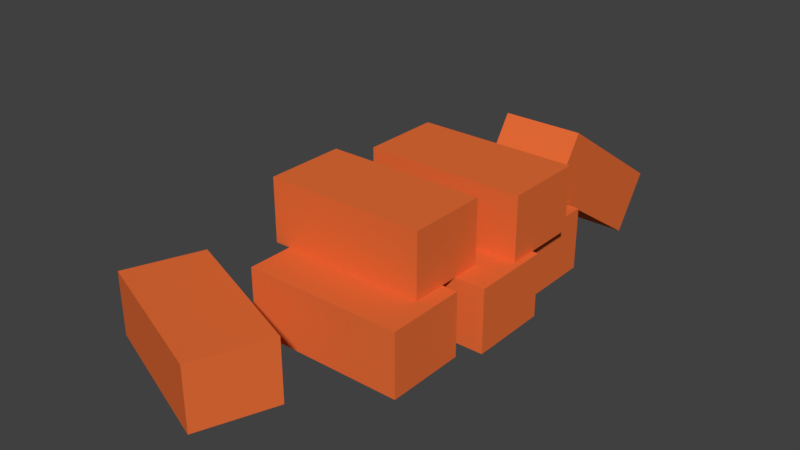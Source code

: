 # Source: bricks.blend  (saved by Blender 2.79.0; exported with 4.5.12 LTS)
import bpy
from mathutils import Matrix  # noqa: F401  (used for matrix-valued properties, if any)

bpy.ops.wm.read_factory_settings(use_empty=True)
scene = bpy.context.scene
scene.name = 'Scene'

# ---- collections
col_collection_1 = bpy.data.collections.new('Collection 1'); scene.collection.children.link(col_collection_1)

# ---- materials (node trees are filled in below, after node groups)
mat_material = bpy.data.materials.new('Material')
mat_material.alpha_threshold = 0.0
mat_material.use_transparent_shadow = False
mat_material.diffuse_color = (0.8, 0.1547, 0.03916, 1.0)
mat_material.roughness = 0.5
mat_material.specular_intensity = 0.1211
mat_material.line_color = (0.0, 0.0, 0.0, 1.0)
mat_material_001 = bpy.data.materials.new('Material.001')
mat_material_001.alpha_threshold = 0.0
mat_material_001.use_transparent_shadow = False
mat_material_001.diffuse_color = (0.8, 0.1547, 0.03916, 1.0)
mat_material_001.roughness = 0.5
mat_material_001.specular_intensity = 0.1211
mat_material_001.line_color = (0.0, 0.0, 0.0, 1.0)
mat_material_002 = bpy.data.materials.new('Material.002')
mat_material_002.alpha_threshold = 0.0
mat_material_002.use_transparent_shadow = False
mat_material_002.diffuse_color = (0.8, 0.1547, 0.03916, 1.0)
mat_material_002.roughness = 0.5
mat_material_002.specular_intensity = 0.1211
mat_material_002.line_color = (0.0, 0.0, 0.0, 1.0)
mat_material_003 = bpy.data.materials.new('Material.003')
mat_material_003.alpha_threshold = 0.0
mat_material_003.use_transparent_shadow = False
mat_material_003.diffuse_color = (0.8, 0.1547, 0.03916, 1.0)
mat_material_003.roughness = 0.5
mat_material_003.specular_intensity = 0.1211
mat_material_003.line_color = (0.0, 0.0, 0.0, 1.0)
mat_material_004 = bpy.data.materials.new('Material.004')
mat_material_004.alpha_threshold = 0.0
mat_material_004.use_transparent_shadow = False
mat_material_004.diffuse_color = (0.8, 0.1547, 0.03916, 1.0)
mat_material_004.roughness = 0.5
mat_material_004.specular_intensity = 0.1211
mat_material_004.line_color = (0.0, 0.0, 0.0, 1.0)
mat_material_005 = bpy.data.materials.new('Material.005')
mat_material_005.alpha_threshold = 0.0
mat_material_005.use_transparent_shadow = False
mat_material_005.diffuse_color = (0.8, 0.1547, 0.03916, 1.0)
mat_material_005.roughness = 0.5
mat_material_005.specular_intensity = 0.1211
mat_material_005.line_color = (0.0, 0.0, 0.0, 1.0)
mat_material_006 = bpy.data.materials.new('Material.006')
mat_material_006.alpha_threshold = 0.0
mat_material_006.use_transparent_shadow = False
mat_material_006.diffuse_color = (0.8, 0.1547, 0.03916, 1.0)
mat_material_006.roughness = 0.5
mat_material_006.specular_intensity = 0.1211
mat_material_006.line_color = (0.0, 0.0, 0.0, 1.0)

# ---- material node trees

# ---- world
world_world = bpy.data.worlds.new('World'); scene.world = world_world
world_world.color = (0.05088, 0.05088, 0.05088)
world_world.use_sun_shadow = False
world_world.sun_shadow_jitter_overblur = 0.0
world_world.cycles.sampling_method = 'MANUAL'

# ---- meshes
me_cube = bpy.data.meshes.new('Cube')
me_cube.from_pydata([(1.0, 1.0, -1.0), (1.0, -1.0, -1.0), (-1.0, -1.0, -1.0), (-1.0, 1.0, -1.0), (1.0, 1.0, 1.0), (1.0, -1.0, 1.0), (-1.0, -1.0, 1.0), (-1.0, 1.0, 1.0)], [], [(0, 1, 2, 3), (4, 7, 6, 5), (0, 4, 5, 1), (1, 5, 6, 2), (2, 6, 7, 3), (4, 0, 3, 7)])
me_cube.materials.append(mat_material)
me_cube.use_remesh_preserve_volume = False
me_cube.use_remesh_preserve_attributes = False
me_cube.use_mirror_vertex_groups = False
me_cube.update()
me_cube_001 = bpy.data.meshes.new('Cube.001')
me_cube_001.from_pydata([(1.0, 1.0, -1.0), (1.0, -1.0, -1.0), (-1.0, -1.0, -1.0), (-1.0, 1.0, -1.0), (1.0, 1.0, 1.0), (1.0, -1.0, 1.0), (-1.0, -1.0, 1.0), (-1.0, 1.0, 1.0)], [], [(0, 1, 2, 3), (4, 7, 6, 5), (0, 4, 5, 1), (1, 5, 6, 2), (2, 6, 7, 3), (4, 0, 3, 7)])
me_cube_001.materials.append(mat_material_001)
me_cube_001.use_remesh_preserve_volume = False
me_cube_001.use_remesh_preserve_attributes = False
me_cube_001.use_mirror_vertex_groups = False
me_cube_001.update()
me_cube_002 = bpy.data.meshes.new('Cube.002')
me_cube_002.from_pydata([(1.0, 1.0, -1.0), (1.0, -1.0, -1.0), (-1.0, -1.0, -1.0), (-1.0, 1.0, -1.0), (1.0, 1.0, 1.0), (1.0, -1.0, 1.0), (-1.0, -1.0, 1.0), (-1.0, 1.0, 1.0)], [], [(0, 1, 2, 3), (4, 7, 6, 5), (0, 4, 5, 1), (1, 5, 6, 2), (2, 6, 7, 3), (4, 0, 3, 7)])
me_cube_002.materials.append(mat_material_002)
me_cube_002.use_remesh_preserve_volume = False
me_cube_002.use_remesh_preserve_attributes = False
me_cube_002.use_mirror_vertex_groups = False
me_cube_002.update()
me_cube_003 = bpy.data.meshes.new('Cube.003')
me_cube_003.from_pydata([(1.0, 1.0, -1.0), (1.0, -1.0, -1.0), (-1.0, -1.0, -1.0), (-1.0, 1.0, -1.0), (1.0, 1.0, 1.0), (1.0, -1.0, 1.0), (-1.0, -1.0, 1.0), (-1.0, 1.0, 1.0)], [], [(0, 1, 2, 3), (4, 7, 6, 5), (0, 4, 5, 1), (1, 5, 6, 2), (2, 6, 7, 3), (4, 0, 3, 7)])
me_cube_003.materials.append(mat_material_003)
me_cube_003.use_remesh_preserve_volume = False
me_cube_003.use_remesh_preserve_attributes = False
me_cube_003.use_mirror_vertex_groups = False
me_cube_003.update()
me_cube_004 = bpy.data.meshes.new('Cube.004')
me_cube_004.from_pydata([(1.0, 1.0, -1.0), (1.0, -1.0, -1.0), (-1.0, -1.0, -1.0), (-1.0, 1.0, -1.0), (1.0, 1.0, 1.0), (1.0, -1.0, 1.0), (-1.0, -1.0, 1.0), (-1.0, 1.0, 1.0)], [], [(0, 1, 2, 3), (4, 7, 6, 5), (0, 4, 5, 1), (1, 5, 6, 2), (2, 6, 7, 3), (4, 0, 3, 7)])
me_cube_004.materials.append(mat_material_004)
me_cube_004.use_remesh_preserve_volume = False
me_cube_004.use_remesh_preserve_attributes = False
me_cube_004.use_mirror_vertex_groups = False
me_cube_004.update()
me_cube_005 = bpy.data.meshes.new('Cube.005')
me_cube_005.from_pydata([(1.0, 1.0, -1.0), (1.0, -1.0, -1.0), (-1.0, -1.0, -1.0), (-1.0, 1.0, -1.0), (1.0, 1.0, 1.0), (1.0, -1.0, 1.0), (-1.0, -1.0, 1.0), (-1.0, 1.0, 1.0)], [], [(0, 1, 2, 3), (4, 7, 6, 5), (0, 4, 5, 1), (1, 5, 6, 2), (2, 6, 7, 3), (4, 0, 3, 7)])
me_cube_005.materials.append(mat_material_005)
me_cube_005.use_remesh_preserve_volume = False
me_cube_005.use_remesh_preserve_attributes = False
me_cube_005.use_mirror_vertex_groups = False
me_cube_005.update()
me_cube_006 = bpy.data.meshes.new('Cube.006')
me_cube_006.from_pydata([(1.0, 1.0, -1.0), (1.0, -1.0, -1.0), (-1.0, -1.0, -1.0), (-1.0, 1.0, -1.0), (1.0, 1.0, 1.0), (1.0, -1.0, 1.0), (-1.0, -1.0, 1.0), (-1.0, 1.0, 1.0)], [], [(0, 1, 2, 3), (4, 7, 6, 5), (0, 4, 5, 1), (1, 5, 6, 2), (2, 6, 7, 3), (4, 0, 3, 7)])
me_cube_006.materials.append(mat_material_006)
me_cube_006.use_remesh_preserve_volume = False
me_cube_006.use_remesh_preserve_attributes = False
me_cube_006.use_mirror_vertex_groups = False
me_cube_006.update()

# ---- objects
ob_cube = bpy.data.objects.new('Cube', me_cube)
ob_cube_001 = bpy.data.objects.new('Cube.001', me_cube_001)
ob_cube_002 = bpy.data.objects.new('Cube.002', me_cube_002)
ob_cube_003 = bpy.data.objects.new('Cube.003', me_cube_003)
ob_cube_004 = bpy.data.objects.new('Cube.004', me_cube_004)
ob_cube_005 = bpy.data.objects.new('Cube.005', me_cube_005)
ob_cube_006 = bpy.data.objects.new('Cube.006', me_cube_006)

# ---- transforms, parenting, visibility, modifiers, constraints
ob_cube.location = (0.04597, 0.0, 0.0)
ob_cube.scale = (0.25, 0.125, 0.1)
ob_cube.lock_rotations_4d = False
ob_cube.empty_display_type = 'ARROWS'
ob_cube.lineart.crease_threshold = 0.0
ob_cube_001.location = (-0.01732, 0.3099, 0.0)
ob_cube_001.scale = (0.25, 0.125, 0.1)
ob_cube_001.lock_rotations_4d = False
ob_cube_001.empty_display_type = 'ARROWS'
ob_cube_001.lineart.crease_threshold = 0.0
ob_cube_002.location = (0.0, -0.304, 0.0)
ob_cube_002.scale = (0.25, 0.125, 0.1)
ob_cube_002.lock_rotations_4d = False
ob_cube_002.empty_display_type = 'ARROWS'
ob_cube_002.lineart.crease_threshold = 0.0
ob_cube_003.location = (-0.04879, -0.1599, 0.2)
ob_cube_003.scale = (0.25, 0.125, 0.1)
ob_cube_003.lock_rotations_4d = False
ob_cube_003.empty_display_type = 'ARROWS'
ob_cube_003.lineart.crease_threshold = 0.0
ob_cube_004.location = (0.0266, 0.1653, 0.2)
ob_cube_004.scale = (0.25, 0.125, 0.1)
ob_cube_004.lock_rotations_4d = False
ob_cube_004.empty_display_type = 'ARROWS'
ob_cube_004.lineart.crease_threshold = 0.0
ob_cube_005.location = (0.07013, 0.6212, 0.09829)
ob_cube_005.rotation_euler = (5.54e-09, -0.5809, -1.571)
ob_cube_005.scale = (0.25, 0.125, 0.1)
ob_cube_005.lock_rotations_4d = False
ob_cube_005.empty_display_type = 'ARROWS'
ob_cube_005.lineart.crease_threshold = 0.0
ob_cube_006.location = (-0.2276, -0.644, 0.0)
ob_cube_006.rotation_euler = (0.0, -0.0, -0.3695)
ob_cube_006.scale = (0.25, 0.125, 0.1)
ob_cube_006.lock_rotations_4d = False
ob_cube_006.empty_display_type = 'ARROWS'
ob_cube_006.lineart.crease_threshold = 0.0

# ---- collection membership
col_collection_1.objects.link(ob_cube)
col_collection_1.objects.link(ob_cube_001)
col_collection_1.objects.link(ob_cube_002)
col_collection_1.objects.link(ob_cube_003)
col_collection_1.objects.link(ob_cube_004)
col_collection_1.objects.link(ob_cube_005)
col_collection_1.objects.link(ob_cube_006)

# ---- scene / render settings (as saved in the file)
scene.frame_start = 1; scene.frame_end = 250; scene.frame_set(1)
scene.render.engine = 'BLENDER_EEVEE_NEXT'
scene.render.resolution_percentage = 50
scene.render.dither_intensity = 0.0
scene.cycles.use_denoising = False
scene.cycles.samples = 128
scene.cycles.sampling_pattern = 'TABULATED_SOBOL'
scene.cycles.use_adaptive_sampling = False
scene.cycles.use_light_tree = False
scene.cycles.blur_glossy = 0.0
scene.cycles.sample_clamp_indirect = 0.0
scene.view_settings.view_transform = 'Standard'
bpy.context.view_layer.update()

# ---- added for rendering (the .blend has no active camera and no usable light): camera, sun
cam_auto = bpy.data.cameras.new('AutoCamera')
cam_auto.lens = 50.0
cam_auto.sensor_width = 36.0
cam_auto.clip_end = 1000.0
ob_auto_camera = bpy.data.objects.new('AutoCamera', cam_auto)
scene.collection.objects.link(ob_auto_camera)
ob_auto_camera.location = (1.71079, -2.16182, 1.55088)
ob_auto_camera.rotation_euler = (1.09748, -7.21219e-08, 0.694738)
scene.camera = ob_auto_camera
light_auto_sun = bpy.data.lights.new('AutoSun', 'SUN')
light_auto_sun.energy = 3.0
light_auto_sun.angle = 0.0523599
ob_auto_sun = bpy.data.objects.new('AutoSun', light_auto_sun)
scene.collection.objects.link(ob_auto_sun)
ob_auto_sun.rotation_euler = (0.872665, 0.174533, 0.523599)
bpy.context.view_layer.update()
